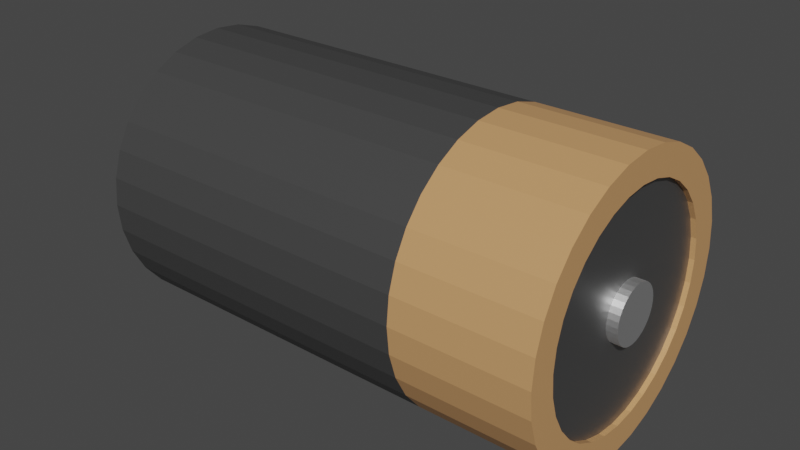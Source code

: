 # Source: bateria.blend  (saved by Blender 2.80.74; exported with 4.5.12 LTS)
import bpy
from mathutils import Matrix  # noqa: F401  (used for matrix-valued properties, if any)

bpy.ops.wm.read_factory_settings(use_empty=True)
scene = bpy.context.scene
scene.name = 'Scene'

# ---- collections
col_collection = bpy.data.collections.new('Collection'); scene.collection.children.link(col_collection)

# ---- materials (node trees are filled in below, after node groups)
mat_material_001 = bpy.data.materials.new('Material.001')
mat_material_001.use_transparent_shadow = False
mat_material_002 = bpy.data.materials.new('Material.002')
mat_material_002.use_transparent_shadow = False
mat_material_003 = bpy.data.materials.new('Material.003')
mat_material_003.use_transparent_shadow = False
mat_material_004 = bpy.data.materials.new('Material.004')
mat_material_004.use_transparent_shadow = False
mat_material_005 = bpy.data.materials.new('Material.005')
mat_material_005.use_transparent_shadow = False

# ---- material node trees
mat_material_001.use_nodes = True; mat_material_001.node_tree.nodes.clear()
_N = mat_material_001.node_tree.nodes; _L = mat_material_001.node_tree.links
n0 = _N.new('ShaderNodeOutputMaterial'); n0.name = 'Material Output'; n0.location = (300, 300)
n1 = _N.new('ShaderNodeBsdfPrincipled'); n1.name = 'Principled BSDF'; n1.location = (10, 300)
n1.distribution = 'GGX'
n1.subsurface_method = 'BURLEY'
n1.inputs[0].default_value = (0.6038, 0.3185, 0.1329, 1.0)
n1.inputs[3].default_value = 1.45
n1.inputs[27].default_value = (0.0, 0.0, 0.0, 1.0)
n1.inputs[28].default_value = 1.0
_L.new(n1.outputs[0], n0.inputs[0])
n0.is_active_output = True
mat_material_002.use_nodes = True; mat_material_002.node_tree.nodes.clear()
_N = mat_material_002.node_tree.nodes; _L = mat_material_002.node_tree.links
n0 = _N.new('ShaderNodeOutputMaterial'); n0.name = 'Material Output'; n0.location = (300, 300)
n1 = _N.new('ShaderNodeBsdfPrincipled'); n1.name = 'Principled BSDF'; n1.location = (10, 300)
n1.distribution = 'GGX'
n1.subsurface_method = 'BURLEY'
n1.inputs[0].default_value = (1.0, 0.6038, 0.0331, 1.0)
n1.inputs[3].default_value = 1.45
n1.inputs[27].default_value = (0.0, 0.0, 0.0, 1.0)
n1.inputs[28].default_value = 1.0
_L.new(n1.outputs[0], n0.inputs[0])
n0.is_active_output = True
mat_material_003.use_nodes = True; mat_material_003.node_tree.nodes.clear()
_N = mat_material_003.node_tree.nodes; _L = mat_material_003.node_tree.links
n0 = _N.new('ShaderNodeOutputMaterial'); n0.name = 'Material Output'; n0.location = (300, 300)
n1 = _N.new('ShaderNodeBsdfPrincipled'); n1.name = 'Principled BSDF'; n1.location = (10, 300)
n1.distribution = 'GGX'
n1.subsurface_method = 'BURLEY'
n1.inputs[0].default_value = (0.3185, 0.3185, 0.3185, 1.0)
n1.inputs[1].default_value = 1.0
n1.inputs[3].default_value = 1.45
n1.inputs[27].default_value = (0.0, 0.0, 0.0, 1.0)
n1.inputs[28].default_value = 1.0
_L.new(n1.outputs[0], n0.inputs[0])
n0.is_active_output = True
mat_material_004.use_nodes = True; mat_material_004.node_tree.nodes.clear()
_N = mat_material_004.node_tree.nodes; _L = mat_material_004.node_tree.links
n0 = _N.new('ShaderNodeOutputMaterial'); n0.name = 'Material Output'; n0.location = (300, 300)
n1 = _N.new('ShaderNodeBsdfPrincipled'); n1.name = 'Principled BSDF'; n1.location = (10, 300)
n1.distribution = 'GGX'
n1.subsurface_method = 'BURLEY'
n1.inputs[0].default_value = (0.05222, 0.05222, 0.05222, 1.0)
n1.inputs[3].default_value = 1.45
n1.inputs[27].default_value = (0.0, 0.0, 0.0, 1.0)
n1.inputs[28].default_value = 1.0
_L.new(n1.outputs[0], n0.inputs[0])
n0.is_active_output = True
mat_material_005.use_nodes = True; mat_material_005.node_tree.nodes.clear()
_N = mat_material_005.node_tree.nodes; _L = mat_material_005.node_tree.links
n0 = _N.new('ShaderNodeOutputMaterial'); n0.name = 'Material Output'; n0.location = (300, 300)
n1 = _N.new('ShaderNodeBsdfPrincipled'); n1.name = 'Principled BSDF'; n1.location = (10, 300)
n1.distribution = 'GGX'
n1.subsurface_method = 'BURLEY'
n1.inputs[0].default_value = (0.9699, 0.9699, 0.9699, 1.0)
n1.inputs[1].default_value = 1.0
n1.inputs[3].default_value = 1.45
n1.inputs[27].default_value = (0.0, 0.0, 0.0, 1.0)
n1.inputs[28].default_value = 1.0
_L.new(n1.outputs[0], n0.inputs[0])
n0.is_active_output = True

# ---- world
world_world = bpy.data.worlds.new('World'); scene.world = world_world
world_world.use_nodes = True; world_world.node_tree.nodes.clear()
_N = world_world.node_tree.nodes; _L = world_world.node_tree.links
n0 = _N.new('ShaderNodeOutputWorld'); n0.name = 'World Output'; n0.location = (300, 300)
n1 = _N.new('ShaderNodeBackground'); n1.name = 'Background'; n1.location = (10, 300)
n1.inputs[0].default_value = (0.05088, 0.05088, 0.05088, 1.0)
_L.new(n1.outputs[0], n0.inputs[0])
n0.is_active_output = True
world_world.color = (0.05088, 0.05088, 0.05088)
world_world.use_sun_shadow = False
world_world.sun_shadow_jitter_overblur = 0.0

# ---- meshes
me_cylinder = bpy.data.meshes.new('Cylinder')
me_cylinder.from_pydata([(-9.863e-08, 0.7179, -1.0), (-7.755e-08, 0.7969, 1.0), (0.1401, 0.7041, -1.0), (0.1555, 0.7816, 1.0), (0.2747, 0.6633, -1.0), (0.305, 0.7362, 1.0), (0.3989, 0.5969, -1.0), (0.4427, 0.6626, 1.0), (0.5076, 0.5076, -1.0), (0.5635, 0.5635, 1.0), (0.5969, 0.3989, -1.0), (0.6626, 0.4427, 1.0), (0.6633, 0.2747, -1.0), (0.7362, 0.305, 1.0), (0.7041, 0.1401, -1.0), (0.7816, 0.1555, 1.0), (0.7179, 8.429e-09, -1.0), (0.7969, 4.433e-08, 1.0), (0.7041, -0.1401, -1.0), (0.7816, -0.1555, 1.0), (0.6633, -0.2747, -1.0), (0.7362, -0.305, 1.0), (0.5969, -0.3989, -1.0), (0.6626, -0.4427, 1.0), (0.5076, -0.5076, -1.0), (0.5635, -0.5635, 1.0), (0.3989, -0.5969, -1.0), (0.4427, -0.6626, 1.0), (0.2747, -0.6633, -1.0), (0.305, -0.7362, 1.0), (0.1401, -0.7041, -1.0), (0.1555, -0.7816, 1.0), (-2.315e-07, -0.7179, -1.0), (-2.635e-07, -0.7969, 1.0), (-0.1401, -0.7041, -1.0), (-0.1555, -0.7816, 1.0), (-0.2747, -0.6633, -1.0), (-0.305, -0.7362, 1.0), (-0.3989, -0.5969, -1.0), (-0.4427, -0.6626, 1.0), (-0.5076, -0.5076, -1.0), (-0.5635, -0.5635, 1.0), (-0.5969, -0.3989, -1.0), (-0.6626, -0.4427, 1.0), (-0.6633, -0.2747, -1.0), (-0.7362, -0.305, 1.0), (-0.7041, -0.1401, -1.0), (-0.7816, -0.1555, 1.0), (-0.7179, 7.058e-07, -1.0), (-0.7969, 7.801e-07, 1.0), (-0.7041, 0.1401, -1.0), (-0.7816, 0.1555, 1.0), (-0.6633, 0.2747, -1.0), (-0.7362, 0.305, 1.0), (-0.5969, 0.3989, -1.0), (-0.6626, 0.4427, 1.0), (-0.5076, 0.5076, -1.0), (-0.5635, 0.5635, 1.0), (-0.3989, 0.5969, -1.0), (-0.4427, 0.6626, 1.0), (-0.2747, 0.6633, -1.0), (-0.305, 0.7362, 1.0), (-0.1401, 0.7041, -1.0), (-0.1555, 0.7816, 1.0), (0.1951, 0.9808, 1.0), (0.0, 1.0, 1.0), (0.3827, 0.9239, 1.0), (0.5556, 0.8315, 1.0), (0.7071, 0.7071, 1.0), (0.8315, 0.5556, 1.0), (0.9239, 0.3827, 1.0), (0.9808, 0.1951, 1.0), (1.0, 7.55e-08, 1.0), (0.9808, -0.1951, 1.0), (0.9239, -0.3827, 1.0), (0.8315, -0.5556, 1.0), (0.7071, -0.7071, 1.0), (0.5556, -0.8315, 1.0), (0.3827, -0.9239, 1.0), (0.1951, -0.9808, 1.0), (-3.258e-07, -1.0, 1.0), (-0.1951, -0.9808, 1.0), (-0.3827, -0.9239, 1.0), (-0.5556, -0.8315, 1.0), (-0.7071, -0.7071, 1.0), (-0.8315, -0.5556, 1.0), (-0.9239, -0.3827, 1.0), (-0.9808, -0.1951, 1.0), (-1.0, 9.656e-07, 1.0), (-0.9808, 0.1951, 1.0), (-0.9239, 0.3827, 1.0), (-0.8315, 0.5556, 1.0), (-0.7071, 0.7071, 1.0), (-0.5556, 0.8315, 1.0), (-0.3827, 0.9239, 1.0), (-0.1951, 0.9808, 1.0), (0.1555, 0.7816, 0.978), (-7.475e-08, 0.7969, 0.978), (0.305, 0.7362, 0.978), (0.4427, 0.6626, 0.978), (0.5635, 0.5635, 0.978), (0.6626, 0.4427, 0.978), (0.7362, 0.305, 0.978), (0.7816, 0.1555, 0.978), (0.7969, 4.433e-08, 0.978), (0.7816, -0.1555, 0.978), (0.7362, -0.305, 0.978), (0.6626, -0.4427, 0.978), (0.5635, -0.5635, 0.978), (0.4427, -0.6626, 0.978), (0.305, -0.7362, 0.978), (0.1555, -0.7816, 0.978), (-2.607e-07, -0.7969, 0.978), (-0.1555, -0.7816, 0.978), (-0.305, -0.7362, 0.978), (-0.4427, -0.6626, 0.978), (-0.5635, -0.5635, 0.978), (-0.6626, -0.4427, 0.978), (-0.7362, -0.305, 0.978), (-0.7816, -0.1555, 0.978), (-0.7969, 7.801e-07, 0.978), (-0.7816, 0.1555, 0.978), (-0.7362, 0.305, 0.978), (-0.6626, 0.4427, 0.978), (-0.5635, 0.5635, 0.978), (-0.4427, 0.6626, 0.978), (-0.305, 0.7362, 0.978), (-0.1555, 0.7816, 0.978), (0.0, 1.0, -0.3655), (0.1951, 0.9808, -0.3655), (0.3827, 0.9239, -0.3655), (0.5556, 0.8315, -0.3655), (0.7071, 0.7071, -0.3655), (0.8315, 0.5556, -0.3655), (0.9239, 0.3827, -0.3655), (0.9808, 0.1951, -0.3655), (1.0, 7.55e-08, -0.3655), (0.9808, -0.1951, -0.3655), (0.9239, -0.3827, -0.3655), (0.8315, -0.5556, -0.3655), (0.7071, -0.7071, -0.3655), (0.5556, -0.8315, -0.3655), (0.3827, -0.9239, -0.3655), (0.1951, -0.9808, -0.3655), (-3.258e-07, -1.0, -0.3655), (-0.1951, -0.9808, -0.3655), (-0.3827, -0.9239, -0.3655), (-0.5556, -0.8315, -0.3655), (-0.7071, -0.7071, -0.3655), (-0.8315, -0.5556, -0.3655), (-0.9239, -0.3827, -0.3655), (-0.9808, -0.1951, -0.3655), (-1.0, 9.656e-07, -0.3655), (-0.9808, 0.1951, -0.3655), (-0.9239, 0.3827, -0.3655), (-0.8315, 0.5556, -0.3655), (-0.7071, 0.7071, -0.3655), (-0.5556, 0.8315, -0.3655), (-0.3827, 0.9239, -0.3655), (-0.1951, 0.9808, -0.3655), (0.0, 1.0, -1.0), (0.1951, 0.9808, -1.0), (0.3827, 0.9239, -1.0), (0.5556, 0.8315, -1.0), (0.7071, 0.7071, -1.0), (0.8315, 0.5556, -1.0), (0.9239, 0.3827, -1.0), (0.9808, 0.1951, -1.0), (1.0, 7.55e-08, -1.0), (0.9808, -0.1951, -1.0), (0.9239, -0.3827, -1.0), (0.8315, -0.5556, -1.0), (0.7071, -0.7071, -1.0), (0.5556, -0.8315, -1.0), (0.3827, -0.9239, -1.0), (0.1951, -0.9808, -1.0), (-3.258e-07, -1.0, -1.0), (-0.1951, -0.9808, -1.0), (-0.3827, -0.9239, -1.0), (-0.5556, -0.8315, -1.0), (-0.7071, -0.7071, -1.0), (-0.8315, -0.5556, -1.0), (-0.9239, -0.3827, -1.0), (-0.9808, -0.1951, -1.0), (-1.0, 9.656e-07, -1.0), (-0.9808, 0.1951, -1.0), (-0.9239, 0.3827, -1.0), (-0.8315, 0.5556, -1.0), (-0.7071, 0.7071, -1.0), (-0.5556, 0.8315, -1.0), (-0.3827, 0.9239, -1.0), (-0.1951, 0.9808, -1.0), (-6.361e-08, 0.8334, -1.0), (0.1626, 0.8174, -1.0), (0.3189, 0.77, -1.0), (0.463, 0.6929, -1.0), (0.5893, 0.5893, -1.0), (0.6929, 0.463, -1.0), (0.77, 0.3189, -1.0), (0.8174, 0.1626, -1.0), (0.8334, 4.993e-08, -1.0), (0.8174, -0.1626, -1.0), (0.77, -0.3189, -1.0), (0.6929, -0.463, -1.0), (0.5893, -0.5893, -1.0), (0.463, -0.6929, -1.0), (0.3189, -0.77, -1.0), (0.1626, -0.8174, -1.0), (-2.747e-07, -0.8334, -1.0), (-0.1626, -0.8174, -1.0), (-0.3189, -0.77, -1.0), (-0.463, -0.6929, -1.0), (-0.5893, -0.5893, -1.0), (-0.6929, -0.463, -1.0), (-0.77, -0.3189, -1.0), (-0.8174, -0.1626, -1.0), (-0.8334, 8.134e-07, -1.0), (-0.8174, 0.1626, -1.0), (-0.77, 0.3189, -1.0), (-0.6929, 0.463, -1.0), (-0.5893, 0.5893, -1.0), (-0.463, 0.6929, -1.0), (-0.3189, 0.77, -1.0), (-0.1626, 0.8174, -1.0), (-8.517e-08, 0.7179, -1.043), (0.1401, 0.7041, -1.043), (0.2747, 0.6633, -1.043), (0.3989, 0.5969, -1.043), (0.5076, 0.5076, -1.043), (0.5969, 0.3989, -1.043), (0.6633, 0.2747, -1.043), (0.7041, 0.1401, -1.043), (0.7179, 8.429e-09, -1.043), (0.7041, -0.1401, -1.043), (0.6633, -0.2747, -1.043), (0.5969, -0.3989, -1.043), (0.5076, -0.5076, -1.043), (0.3989, -0.5969, -1.043), (0.2747, -0.6633, -1.043), (0.1401, -0.7041, -1.043), (-2.18e-07, -0.7179, -1.043), (-0.1401, -0.7041, -1.043), (-0.2747, -0.6633, -1.043), (-0.3989, -0.5969, -1.043), (-0.5076, -0.5076, -1.043), (-0.5969, -0.3989, -1.043), (-0.6633, -0.2747, -1.043), (-0.7041, -0.1401, -1.043), (-0.7179, 7.058e-07, -1.043), (-0.7041, 0.1401, -1.043), (-0.6633, 0.2747, -1.043), (-0.5969, 0.3989, -1.043), (-0.5076, 0.5076, -1.043), (-0.3989, 0.5969, -1.043), (-0.2747, 0.6633, -1.043), (-0.1401, 0.7041, -1.043), (0.0, 1.0, 0.4281), (0.1951, 0.9808, 0.4281), (0.3827, 0.9239, 0.4281), (0.5556, 0.8315, 0.4281), (0.7071, 0.7071, 0.4281), (0.8315, 0.5556, 0.4281), (0.9239, 0.3827, 0.4281), (0.9808, 0.1951, 0.4281), (1.0, 7.55e-08, 0.4281), (0.9808, -0.1951, 0.4281), (0.9239, -0.3827, 0.4281), (0.8315, -0.5556, 0.4281), (0.7071, -0.7071, 0.4281), (0.5556, -0.8315, 0.4281), (0.3827, -0.9239, 0.4281), (0.1951, -0.9808, 0.4281), (-3.258e-07, -1.0, 0.4281), (-0.1951, -0.9808, 0.4281), (-0.3827, -0.9239, 0.4281), (-0.5556, -0.8315, 0.4281), (-0.7071, -0.7071, 0.4281), (-0.8315, -0.5556, 0.4281), (-0.9239, -0.3827, 0.4281), (-0.9808, -0.1951, 0.4281), (-1.0, 9.656e-07, 0.4281), (-0.9808, 0.1951, 0.4281), (-0.9239, 0.3827, 0.4281), (-0.8315, 0.5556, 0.4281), (-0.7071, 0.7071, 0.4281), (-0.5556, 0.8315, 0.4281), (-0.3827, 0.9239, 0.4281), (-0.1951, 0.9808, 0.4281)], [], [(256, 65, 64, 257), (257, 64, 66, 258), (258, 66, 67, 259), (259, 67, 68, 260), (260, 68, 69, 261), (261, 69, 70, 262), (262, 70, 71, 263), (263, 71, 72, 264), (264, 72, 73, 265), (265, 73, 74, 266), (266, 74, 75, 267), (267, 75, 76, 268), (268, 76, 77, 269), (269, 77, 78, 270), (270, 78, 79, 271), (271, 79, 80, 272), (272, 80, 81, 273), (273, 81, 82, 274), (274, 82, 83, 275), (275, 83, 84, 276), (276, 84, 85, 277), (277, 85, 86, 278), (278, 86, 87, 279), (279, 87, 88, 280), (280, 88, 89, 281), (281, 89, 90, 282), (282, 90, 91, 283), (283, 91, 92, 284), (284, 92, 93, 285), (285, 93, 94, 286), (7, 5, 98, 99), (286, 94, 95, 287), (287, 95, 65, 256), (40, 42, 245, 244), (1, 3, 64, 65), (3, 5, 66, 64), (5, 7, 67, 66), (7, 9, 68, 67), (9, 11, 69, 68), (11, 13, 70, 69), (13, 15, 71, 70), (15, 17, 72, 71), (17, 19, 73, 72), (19, 21, 74, 73), (21, 23, 75, 74), (23, 25, 76, 75), (25, 27, 77, 76), (27, 29, 78, 77), (29, 31, 79, 78), (31, 33, 80, 79), (33, 35, 81, 80), (35, 37, 82, 81), (37, 39, 83, 82), (39, 41, 84, 83), (41, 43, 85, 84), (43, 45, 86, 85), (45, 47, 87, 86), (47, 49, 88, 87), (49, 51, 89, 88), (51, 53, 90, 89), (53, 55, 91, 90), (55, 57, 92, 91), (57, 59, 93, 92), (59, 61, 94, 93), (61, 63, 95, 94), (63, 1, 65, 95), (96, 97, 127, 126, 125, 124, 123, 122, 121, 120, 119, 118, 117, 116, 115, 114, 113, 112, 111, 110, 109, 108, 107, 106, 105, 104, 103, 102, 101, 100, 99, 98), (61, 59, 125, 126), (35, 33, 112, 113), (9, 7, 99, 100), (63, 61, 126, 127), (37, 35, 113, 114), (11, 9, 100, 101), (1, 63, 127, 97), (39, 37, 114, 115), (13, 11, 101, 102), (41, 39, 115, 116), (15, 13, 102, 103), (43, 41, 116, 117), (17, 15, 103, 104), (45, 43, 117, 118), (19, 17, 104, 105), (47, 45, 118, 119), (21, 19, 105, 106), (49, 47, 119, 120), (23, 21, 106, 107), (51, 49, 120, 121), (25, 23, 107, 108), (53, 51, 121, 122), (27, 25, 108, 109), (55, 53, 122, 123), (29, 27, 109, 110), (3, 1, 97, 96), (57, 55, 123, 124), (31, 29, 110, 111), (5, 3, 96, 98), (59, 57, 124, 125), (33, 31, 111, 112), (191, 159, 128, 160), (190, 158, 159, 191), (189, 157, 158, 190), (188, 156, 157, 189), (187, 155, 156, 188), (186, 154, 155, 187), (185, 153, 154, 186), (184, 152, 153, 185), (183, 151, 152, 184), (182, 150, 151, 183), (181, 149, 150, 182), (180, 148, 149, 181), (179, 147, 148, 180), (178, 146, 147, 179), (177, 145, 146, 178), (176, 144, 145, 177), (175, 143, 144, 176), (174, 142, 143, 175), (173, 141, 142, 174), (172, 140, 141, 173), (171, 139, 140, 172), (170, 138, 139, 171), (169, 137, 138, 170), (168, 136, 137, 169), (167, 135, 136, 168), (166, 134, 135, 167), (165, 133, 134, 166), (164, 132, 133, 165), (163, 131, 132, 164), (162, 130, 131, 163), (161, 129, 130, 162), (160, 128, 129, 161), (193, 192, 160, 161), (194, 193, 161, 162), (195, 194, 162, 163), (196, 195, 163, 164), (197, 196, 164, 165), (198, 197, 165, 166), (199, 198, 166, 167), (200, 199, 167, 168), (201, 200, 168, 169), (202, 201, 169, 170), (203, 202, 170, 171), (204, 203, 171, 172), (205, 204, 172, 173), (206, 205, 173, 174), (207, 206, 174, 175), (208, 207, 175, 176), (209, 208, 176, 177), (210, 209, 177, 178), (211, 210, 178, 179), (212, 211, 179, 180), (213, 212, 180, 181), (214, 213, 181, 182), (215, 214, 182, 183), (216, 215, 183, 184), (217, 216, 184, 185), (218, 217, 185, 186), (219, 218, 186, 187), (220, 219, 187, 188), (221, 220, 188, 189), (222, 221, 189, 190), (223, 222, 190, 191), (192, 223, 191, 160), (2, 0, 192, 193), (4, 2, 193, 194), (6, 4, 194, 195), (8, 6, 195, 196), (10, 8, 196, 197), (12, 10, 197, 198), (14, 12, 198, 199), (16, 14, 199, 200), (18, 16, 200, 201), (20, 18, 201, 202), (22, 20, 202, 203), (24, 22, 203, 204), (26, 24, 204, 205), (28, 26, 205, 206), (30, 28, 206, 207), (32, 30, 207, 208), (34, 32, 208, 209), (36, 34, 209, 210), (38, 36, 210, 211), (40, 38, 211, 212), (42, 40, 212, 213), (44, 42, 213, 214), (46, 44, 214, 215), (48, 46, 215, 216), (50, 48, 216, 217), (52, 50, 217, 218), (54, 52, 218, 219), (56, 54, 219, 220), (58, 56, 220, 221), (60, 58, 221, 222), (62, 60, 222, 223), (0, 62, 223, 192), (224, 225, 226, 227, 228, 229, 230, 231, 232, 233, 234, 235, 236, 237, 238, 239, 240, 241, 242, 243, 244, 245, 246, 247, 248, 249, 250, 251, 252, 253, 254, 255), (14, 16, 232, 231), (42, 44, 246, 245), (16, 18, 233, 232), (44, 46, 247, 246), (18, 20, 234, 233), (46, 48, 248, 247), (20, 22, 235, 234), (48, 50, 249, 248), (22, 24, 236, 235), (50, 52, 250, 249), (24, 26, 237, 236), (52, 54, 251, 250), (26, 28, 238, 237), (0, 2, 225, 224), (54, 56, 252, 251), (28, 30, 239, 238), (2, 4, 226, 225), (56, 58, 253, 252), (30, 32, 240, 239), (4, 6, 227, 226), (58, 60, 254, 253), (32, 34, 241, 240), (6, 8, 228, 227), (60, 62, 255, 254), (34, 36, 242, 241), (8, 10, 229, 228), (62, 0, 224, 255), (36, 38, 243, 242), (10, 12, 230, 229), (38, 40, 244, 243), (12, 14, 231, 230), (159, 287, 256, 128), (158, 286, 287, 159), (157, 285, 286, 158), (156, 284, 285, 157), (155, 283, 284, 156), (154, 282, 283, 155), (153, 281, 282, 154), (152, 280, 281, 153), (151, 279, 280, 152), (150, 278, 279, 151), (149, 277, 278, 150), (148, 276, 277, 149), (147, 275, 276, 148), (146, 274, 275, 147), (145, 273, 274, 146), (144, 272, 273, 145), (143, 271, 272, 144), (142, 270, 271, 143), (141, 269, 270, 142), (140, 268, 269, 141), (139, 267, 268, 140), (138, 266, 267, 139), (137, 265, 266, 138), (136, 264, 265, 137), (135, 263, 264, 136), (134, 262, 263, 135), (133, 261, 262, 134), (132, 260, 261, 133), (131, 259, 260, 132), (130, 258, 259, 131), (129, 257, 258, 130), (128, 256, 257, 129)])
me_cylinder.polygons.foreach_set('material_index', [0, 0, 0, 0, 0, 0, 0, 0, 0, 0, 0, 0, 0, 0, 0, 0, 0, 0, 0, 0, 0, 0, 0, 0, 0, 0, 0, 0, 0, 0, 0, 0, 0, 2, 0, 0, 0, 0, 0, 0, 0, 0, 0, 0, 0, 0, 0, 0, 0, 0, 0, 0, 0, 0, 0, 0, 0, 0, 0, 0, 0, 0, 0, 0, 0, 0, 2, 0, 0, 0, 0, 0, 0, 0, 0, 0, 0, 0, 0, 0, 0, 0, 0, 0, 0, 0, 0, 0, 0, 0, 0, 0, 0, 0, 0, 0, 0, 0, 3, 3, 3, 3, 3, 3, 3, 3, 3, 3, 3, 3, 3, 3, 3, 3, 3, 3, 3, 3, 3, 3, 3, 3, 3, 3, 3, 3, 3, 3, 3, 3, 1, 1, 1, 1, 1, 1, 1, 1, 1, 1, 1, 1, 1, 1, 1, 1, 1, 1, 1, 1, 1, 1, 1, 1, 1, 1, 1, 1, 1, 1, 1, 1, 2, 2, 2, 2, 2, 2, 2, 2, 2, 2, 2, 2, 2, 2, 2, 2, 2, 2, 2, 2, 2, 2, 2, 2, 2, 2, 2, 2, 2, 2, 2, 2, 2, 2, 2, 2, 2, 2, 2, 2, 2, 2, 2, 2, 2, 2, 2, 2, 2, 2, 2, 2, 2, 2, 2, 2, 2, 2, 2, 2, 2, 2, 2, 2, 3, 3, 3, 3, 3, 3, 3, 3, 3, 3, 3, 3, 3, 3, 3, 3, 3, 3, 3, 3, 3, 3, 3, 3, 3, 3, 3, 3, 3, 3, 3, 3])
_uv = me_cylinder.uv_layers.new(name='UVMap')
_uv.uv.foreach_set('vector', [1.0, 0.857, 1.0, 1.0, 0.9688, 1.0, 0.9688, 0.857, 0.9688, 0.857, 0.9688, 1.0, 0.9375, 1.0, 0.9375, 0.857, 0.9375, 0.857, 0.9375, 1.0, 0.9062, 1.0, 0.9062, 0.857, 0.9062, 0.857, 0.9062, 1.0, 0.875, 1.0, 0.875, 0.857, 0.875, 0.857, 0.875, 1.0, 0.8438, 1.0, 0.8438, 0.857, 0.8438, 0.857, 0.8438, 1.0, 0.8125, 1.0, 0.8125, 0.857, 0.8125, 0.857, 0.8125, 1.0, 0.7812, 1.0, 0.7813, 0.857, 0.7813, 0.857, 0.7812, 1.0, 0.75, 1.0, 0.75, 0.857, 0.75, 0.857, 0.75, 1.0, 0.7188, 1.0, 0.7188, 0.857, 0.7188, 0.857, 0.7188, 1.0, 0.6875, 1.0, 0.6875, 0.857, 0.6875, 0.857, 0.6875, 1.0, 0.6562, 1.0, 0.6562, 0.857, 0.6562, 0.857, 0.6562, 1.0, 0.625, 1.0, 0.625, 0.857, 0.625, 0.857, 0.625, 1.0, 0.5938, 1.0, 0.5938, 0.857, 0.5938, 0.857, 0.5938, 1.0, 0.5625, 1.0, 0.5625, 0.857, 0.5625, 0.857, 0.5625, 1.0, 0.5312, 1.0, 0.5312, 0.857, 0.5312, 0.857, 0.5312, 1.0, 0.5, 1.0, 0.5, 0.857, 0.5, 0.857, 0.5, 1.0, 0.4688, 1.0, 0.4688, 0.857, 0.4688, 0.857, 0.4688, 1.0, 0.4375, 1.0, 0.4375, 0.857, 0.4375, 0.857, 0.4375, 1.0, 0.4062, 1.0, 0.4062, 0.857, 0.4062, 0.857, 0.4062, 1.0, 0.375, 1.0, 0.375, 0.857, 0.375, 0.857, 0.375, 1.0, 0.3438, 1.0, 0.3438, 0.857, 0.3438, 0.857, 0.3438, 1.0, 0.3125, 1.0, 0.3125, 0.857, 0.3125, 0.857, 0.3125, 1.0, 0.2812, 1.0, 0.2812, 0.857, 0.2812, 0.857, 0.2812, 1.0, 0.25, 1.0, 0.25, 0.857, 0.25, 0.857, 0.25, 1.0, 0.2188, 1.0, 0.2188, 0.857, 0.2188, 0.857, 0.2188, 1.0, 0.1875, 1.0, 0.1875, 0.857, 0.1875, 0.857, 0.1875, 1.0, 0.1562, 1.0, 0.1562, 0.857, 0.1562, 0.857, 0.1562, 1.0, 0.125, 1.0, 0.125, 0.857, 0.125, 0.857, 0.125, 1.0, 0.09375, 1.0, 0.09375, 0.857, 0.09375, 0.857, 0.09375, 1.0, 0.0625, 1.0, 0.0625, 0.857, 0.3563, 0.409, 0.3232, 0.4267, 0.3232, 0.4267, 0.3563, 0.409, 0.0625, 0.857, 0.0625, 1.0, 0.03125, 1.0, 0.03125, 0.857, 0.03125, 0.857, 0.03125, 1.0, 0.0, 1.0, 0.0, 0.857, 0.6282, 0.1282, 0.6067, 0.1543, 0.6067, 0.1543, 0.6282, 0.1282, 0.25, 0.4413, 0.2873, 0.4376, 0.2968, 0.4854, 0.25, 0.49, 0.2873, 0.4376, 0.3232, 0.4267, 0.3418, 0.4717, 0.2968, 0.4854, 0.3232, 0.4267, 0.3563, 0.409, 0.3833, 0.4496, 0.3418, 0.4717, 0.3563, 0.409, 0.3852, 0.3852, 0.4197, 0.4197, 0.3833, 0.4496, 0.3852, 0.3852, 0.409, 0.3563, 0.4496, 0.3833, 0.4197, 0.4197, 0.409, 0.3563, 0.4267, 0.3232, 0.4717, 0.3418, 0.4496, 0.3833, 0.4267, 0.3232, 0.4376, 0.2873, 0.4854, 0.2968, 0.4717, 0.3418, 0.4376, 0.2873, 0.4413, 0.25, 0.49, 0.25, 0.4854, 0.2968, 0.4413, 0.25, 0.4376, 0.2127, 0.4854, 0.2032, 0.49, 0.25, 0.4376, 0.2127, 0.4267, 0.1768, 0.4717, 0.1582, 0.4854, 0.2032, 0.4267, 0.1768, 0.409, 0.1437, 0.4496, 0.1167, 0.4717, 0.1582, 0.409, 0.1437, 0.3852, 0.1148, 0.4197, 0.08029, 0.4496, 0.1167, 0.3852, 0.1148, 0.3563, 0.09098, 0.3833, 0.05045, 0.4197, 0.08029, 0.3563, 0.09098, 0.3232, 0.0733, 0.3418, 0.02827, 0.3833, 0.05045, 0.3232, 0.0733, 0.2873, 0.06242, 0.2968, 0.01461, 0.3418, 0.02827, 0.2873, 0.06242, 0.25, 0.05875, 0.25, 0.01, 0.2968, 0.01461, 0.25, 0.05875, 0.2127, 0.06242, 0.2032, 0.01461, 0.25, 0.01, 0.2127, 0.06242, 0.1768, 0.0733, 0.1582, 0.02827, 0.2032, 0.01461, 0.1768, 0.0733, 0.1437, 0.09098, 0.1167, 0.05045, 0.1582, 0.02827, 0.1437, 0.09098, 0.1148, 0.1148, 0.08029, 0.08029, 0.1167, 0.05045, 0.1148, 0.1148, 0.09098, 0.1437, 0.05045, 0.1167, 0.08029, 0.08029, 0.09098, 0.1437, 0.0733, 0.1768, 0.02827, 0.1582, 0.05045, 0.1167, 0.0733, 0.1768, 0.06242, 0.2127, 0.01461, 0.2032, 0.02827, 0.1582, 0.06242, 0.2127, 0.05875, 0.25, 0.01, 0.25, 0.01461, 0.2032, 0.05875, 0.25, 0.06242, 0.2873, 0.01461, 0.2968, 0.01, 0.25, 0.06242, 0.2873, 0.0733, 0.3232, 0.02827, 0.3418, 0.01461, 0.2968, 0.0733, 0.3232, 0.09098, 0.3563, 0.05045, 0.3833, 0.02827, 0.3418, 0.09098, 0.3563, 0.1148, 0.3852, 0.08029, 0.4197, 0.05045, 0.3833, 0.1148, 0.3852, 0.1437, 0.409, 0.1167, 0.4496, 0.08029, 0.4197, 0.1437, 0.409, 0.1768, 0.4267, 0.1582, 0.4717, 0.1167, 0.4496, 0.1768, 0.4267, 0.2127, 0.4376, 0.2032, 0.4854, 0.1582, 0.4717, 0.2127, 0.4376, 0.25, 0.4413, 0.25, 0.49, 0.2032, 0.4854, 0.2873, 0.4376, 0.25, 0.4413, 0.2127, 0.4376, 0.1768, 0.4267, 0.1437, 0.409, 0.1148, 0.3852, 0.09098, 0.3563, 0.0733, 0.3232, 0.06242, 0.2873, 0.05875, 0.25, 0.06242, 0.2127, 0.0733, 0.1768, 0.09098, 0.1437, 0.1148, 0.1148, 0.1437, 0.09098, 0.1768, 0.0733, 0.2127, 0.06242, 0.25, 0.05875, 0.2873, 0.06242, 0.3232, 0.0733, 0.3563, 0.09098, 0.3852, 0.1148, 0.409, 0.1437, 0.4267, 0.1768, 0.4376, 0.2127, 0.4413, 0.25, 0.4376, 0.2873, 0.4267, 0.3232, 0.409, 0.3563, 0.3852, 0.3852, 0.3563, 0.409, 0.3232, 0.4267, 0.1768, 0.4267, 0.1437, 0.409, 0.1437, 0.409, 0.1768, 0.4267, 0.2127, 0.06242, 0.25, 0.05875, 0.25, 0.05875, 0.2127, 0.06242, 0.3852, 0.3852, 0.3563, 0.409, 0.3563, 0.409, 0.3852, 0.3852, 0.2127, 0.4376, 0.1768, 0.4267, 0.1768, 0.4267, 0.2127, 0.4376, 0.1768, 0.0733, 0.2127, 0.06242, 0.2127, 0.06242, 0.1768, 0.0733, 0.409, 0.3563, 0.3852, 0.3852, 0.3852, 0.3852, 0.409, 0.3563, 0.25, 0.4413, 0.2127, 0.4376, 0.2127, 0.4376, 0.25, 0.4413, 0.1437, 0.09098, 0.1768, 0.0733, 0.1768, 0.0733, 0.1437, 0.09098, 0.4267, 0.3232, 0.409, 0.3563, 0.409, 0.3563, 0.4267, 0.3232, 0.1148, 0.1148, 0.1437, 0.09098, 0.1437, 0.09098, 0.1148, 0.1148, 0.4376, 0.2873, 0.4267, 0.3232, 0.4267, 0.3232, 0.4376, 0.2873, 0.09098, 0.1437, 0.1148, 0.1148, 0.1148, 0.1148, 0.09098, 0.1437, 0.4413, 0.25, 0.4376, 0.2873, 0.4376, 0.2873, 0.4413, 0.25, 0.0733, 0.1768, 0.09098, 0.1437, 0.09098, 0.1437, 0.0733, 0.1768, 0.4376, 0.2127, 0.4413, 0.25, 0.4413, 0.25, 0.4376, 0.2127, 0.06242, 0.2127, 0.0733, 0.1768, 0.0733, 0.1768, 0.06242, 0.2127, 0.4267, 0.1768, 0.4376, 0.2127, 0.4376, 0.2127, 0.4267, 0.1768, 0.05875, 0.25, 0.06242, 0.2127, 0.06242, 0.2127, 0.05875, 0.25, 0.409, 0.1437, 0.4267, 0.1768, 0.4267, 0.1768, 0.409, 0.1437, 0.06242, 0.2873, 0.05875, 0.25, 0.05875, 0.25, 0.06242, 0.2873, 0.3852, 0.1148, 0.409, 0.1437, 0.409, 0.1437, 0.3852, 0.1148, 0.0733, 0.3232, 0.06242, 0.2873, 0.06242, 0.2873, 0.0733, 0.3232, 0.3563, 0.09098, 0.3852, 0.1148, 0.3852, 0.1148, 0.3563, 0.09098, 0.09098, 0.3563, 0.0733, 0.3232, 0.0733, 0.3232, 0.09098, 0.3563, 0.3232, 0.0733, 0.3563, 0.09098, 0.3563, 0.09098, 0.3232, 0.0733, 0.2873, 0.4376, 0.25, 0.4413, 0.25, 0.4413, 0.2873, 0.4376, 0.1148, 0.3852, 0.09098, 0.3563, 0.09098, 0.3563, 0.1148, 0.3852, 0.2873, 0.06242, 0.3232, 0.0733, 0.3232, 0.0733, 0.2873, 0.06242, 0.3232, 0.4267, 0.2873, 0.4376, 0.2873, 0.4376, 0.3232, 0.4267, 0.1437, 0.409, 0.1148, 0.3852, 0.1148, 0.3852, 0.1437, 0.409, 0.25, 0.05875, 0.2873, 0.06242, 0.2873, 0.06242, 0.25, 0.05875, 0.03125, 0.5, 0.03125, 0.6586, 0.0, 0.6586, 0.0, 0.5, 0.0625, 0.5, 0.0625, 0.6586, 0.03125, 0.6586, 0.03125, 0.5, 0.09375, 0.5, 0.09375, 0.6586, 0.0625, 0.6586, 0.0625, 0.5, 0.125, 0.5, 0.125, 0.6586, 0.09375, 0.6586, 0.09375, 0.5, 0.1562, 0.5, 0.1563, 0.6586, 0.125, 0.6586, 0.125, 0.5, 0.1875, 0.5, 0.1875, 0.6586, 0.1563, 0.6586, 0.1562, 0.5, 0.2188, 0.5, 0.2188, 0.6586, 0.1875, 0.6586, 0.1875, 0.5, 0.25, 0.5, 0.25, 0.6586, 0.2188, 0.6586, 0.2188, 0.5, 0.2812, 0.5, 0.2812, 0.6586, 0.25, 0.6586, 0.25, 0.5, 0.3125, 0.5, 0.3125, 0.6586, 0.2812, 0.6586, 0.2812, 0.5, 0.3438, 0.5, 0.3438, 0.6586, 0.3125, 0.6586, 0.3125, 0.5, 0.375, 0.5, 0.375, 0.6586, 0.3438, 0.6586, 0.3438, 0.5, 0.4062, 0.5, 0.4062, 0.6586, 0.375, 0.6586, 0.375, 0.5, 0.4375, 0.5, 0.4375, 0.6586, 0.4062, 0.6586, 0.4062, 0.5, 0.4688, 0.5, 0.4687, 0.6586, 0.4375, 0.6586, 0.4375, 0.5, 0.5, 0.5, 0.5, 0.6586, 0.4687, 0.6586, 0.4688, 0.5, 0.5312, 0.5, 0.5312, 0.6586, 0.5, 0.6586, 0.5, 0.5, 0.5625, 0.5, 0.5625, 0.6586, 0.5312, 0.6586, 0.5312, 0.5, 0.5938, 0.5, 0.5938, 0.6586, 0.5625, 0.6586, 0.5625, 0.5, 0.625, 0.5, 0.625, 0.6586, 0.5938, 0.6586, 0.5938, 0.5, 0.6562, 0.5, 0.6562, 0.6586, 0.625, 0.6586, 0.625, 0.5, 0.6875, 0.5, 0.6875, 0.6586, 0.6562, 0.6586, 0.6562, 0.5, 0.7188, 0.5, 0.7188, 0.6586, 0.6875, 0.6586, 0.6875, 0.5, 0.75, 0.5, 0.75, 0.6586, 0.7188, 0.6586, 0.7188, 0.5, 0.7812, 0.5, 0.7812, 0.6586, 0.75, 0.6586, 0.75, 0.5, 0.8125, 0.5, 0.8125, 0.6586, 0.7812, 0.6586, 0.7812, 0.5, 0.8438, 0.5, 0.8438, 0.6586, 0.8125, 0.6586, 0.8125, 0.5, 0.875, 0.5, 0.875, 0.6586, 0.8438, 0.6586, 0.8438, 0.5, 0.9062, 0.5, 0.9062, 0.6586, 0.875, 0.6586, 0.875, 0.5, 0.9375, 0.5, 0.9375, 0.6586, 0.9062, 0.6586, 0.9062, 0.5, 0.9688, 0.5, 0.9688, 0.6586, 0.9375, 0.6586, 0.9375, 0.5, 1.0, 0.5, 1.0, 0.6586, 0.9688, 0.6586, 0.9688, 0.5, 0.789, 0.4462, 0.75, 0.45, 0.75, 0.49, 0.7968, 0.4854, 0.8265, 0.4348, 0.789, 0.4462, 0.7968, 0.4854, 0.8418, 0.4717, 0.8611, 0.4163, 0.8265, 0.4348, 0.8418, 0.4717, 0.8833, 0.4496, 0.8914, 0.3914, 0.8611, 0.4163, 0.8833, 0.4496, 0.9197, 0.4197, 0.9163, 0.3611, 0.8914, 0.3914, 0.9197, 0.4197, 0.9496, 0.3833, 0.9348, 0.3265, 0.9163, 0.3611, 0.9496, 0.3833, 0.9717, 0.3418, 0.9462, 0.289, 0.9348, 0.3265, 0.9717, 0.3418, 0.9854, 0.2968, 0.95, 0.25, 0.9462, 0.289, 0.9854, 0.2968, 0.99, 0.25, 0.9462, 0.211, 0.95, 0.25, 0.99, 0.25, 0.9854, 0.2032, 0.9348, 0.1735, 0.9462, 0.211, 0.9854, 0.2032, 0.9717, 0.1582, 0.9163, 0.1389, 0.9348, 0.1735, 0.9717, 0.1582, 0.9496, 0.1167, 0.8914, 0.1086, 0.9163, 0.1389, 0.9496, 0.1167, 0.9197, 0.08029, 0.8611, 0.08369, 0.8914, 0.1086, 0.9197, 0.08029, 0.8833, 0.05045, 0.8265, 0.06521, 0.8611, 0.08369, 0.8833, 0.05045, 0.8418, 0.02827, 0.789, 0.05383, 0.8265, 0.06521, 0.8418, 0.02827, 0.7968, 0.01461, 0.75, 0.04998, 0.789, 0.05383, 0.7968, 0.01461, 0.75, 0.01, 0.711, 0.05383, 0.75, 0.04998, 0.75, 0.01, 0.7032, 0.01461, 0.6735, 0.06521, 0.711, 0.05383, 0.7032, 0.01461, 0.6582, 0.02827, 0.6389, 0.08369, 0.6735, 0.06521, 0.6582, 0.02827, 0.6167, 0.05045, 0.6086, 0.1086, 0.6389, 0.08369, 0.6167, 0.05045, 0.5803, 0.08029, 0.5837, 0.1389, 0.6086, 0.1086, 0.5803, 0.08029, 0.5504, 0.1167, 0.5652, 0.1735, 0.5837, 0.1389, 0.5504, 0.1167, 0.5283, 0.1582, 0.5538, 0.211, 0.5652, 0.1735, 0.5283, 0.1582, 0.5146, 0.2032, 0.55, 0.25, 0.5538, 0.211, 0.5146, 0.2032, 0.51, 0.25, 0.5538, 0.289, 0.55, 0.25, 0.51, 0.25, 0.5146, 0.2968, 0.5652, 0.3265, 0.5538, 0.289, 0.5146, 0.2968, 0.5283, 0.3418, 0.5837, 0.3611, 0.5652, 0.3265, 0.5283, 0.3418, 0.5504, 0.3833, 0.6086, 0.3914, 0.5837, 0.3611, 0.5504, 0.3833, 0.5803, 0.4197, 0.6389, 0.4163, 0.6086, 0.3914, 0.5803, 0.4197, 0.6167, 0.4496, 0.6735, 0.4348, 0.6389, 0.4163, 0.6167, 0.4496, 0.6582, 0.4717, 0.711, 0.4462, 0.6735, 0.4348, 0.6582, 0.4717, 0.7032, 0.4854, 0.75, 0.45, 0.711, 0.4462, 0.7032, 0.4854, 0.75, 0.49, 0.7836, 0.419, 0.75, 0.4223, 0.75, 0.45, 0.789, 0.4462, 0.8159, 0.4092, 0.7836, 0.419, 0.789, 0.4462, 0.8265, 0.4348, 0.8457, 0.3933, 0.8159, 0.4092, 0.8265, 0.4348, 0.8611, 0.4163, 0.8718, 0.3718, 0.8457, 0.3933, 0.8611, 0.4163, 0.8914, 0.3914, 0.8933, 0.3457, 0.8718, 0.3718, 0.8914, 0.3914, 0.9163, 0.3611, 0.9092, 0.3159, 0.8933, 0.3457, 0.9163, 0.3611, 0.9348, 0.3265, 0.919, 0.2836, 0.9092, 0.3159, 0.9348, 0.3265, 0.9462, 0.289, 0.9223, 0.25, 0.919, 0.2836, 0.9462, 0.289, 0.95, 0.25, 0.919, 0.2164, 0.9223, 0.25, 0.95, 0.25, 0.9462, 0.211, 0.9092, 0.1841, 0.919, 0.2164, 0.9462, 0.211, 0.9348, 0.1735, 0.8933, 0.1543, 0.9092, 0.1841, 0.9348, 0.1735, 0.9163, 0.1389, 0.8718, 0.1282, 0.8933, 0.1543, 0.9163, 0.1389, 0.8914, 0.1086, 0.8457, 0.1067, 0.8718, 0.1282, 0.8914, 0.1086, 0.8611, 0.08369, 0.8159, 0.09082, 0.8457, 0.1067, 0.8611, 0.08369, 0.8265, 0.06521, 0.7836, 0.08101, 0.8159, 0.09082, 0.8265, 0.06521, 0.789, 0.05383, 0.75, 0.0777, 0.7836, 0.08101, 0.789, 0.05383, 0.75, 0.04998, 0.7164, 0.08101, 0.75, 0.0777, 0.75, 0.04998, 0.711, 0.05383, 0.6841, 0.09082, 0.7164, 0.08101, 0.711, 0.05383, 0.6735, 0.06521, 0.6543, 0.1067, 0.6841, 0.09082, 0.6735, 0.06521, 0.6389, 0.08369, 0.6282, 0.1282, 0.6543, 0.1067, 0.6389, 0.08369, 0.6086, 0.1086, 0.6067, 0.1543, 0.6282, 0.1282, 0.6086, 0.1086, 0.5837, 0.1389, 0.5908, 0.1841, 0.6067, 0.1543, 0.5837, 0.1389, 0.5652, 0.1735, 0.581, 0.2164, 0.5908, 0.1841, 0.5652, 0.1735, 0.5538, 0.211, 0.5777, 0.25, 0.581, 0.2164, 0.5538, 0.211, 0.55, 0.25, 0.581, 0.2836, 0.5777, 0.25, 0.55, 0.25, 0.5538, 0.289, 0.5908, 0.3159, 0.581, 0.2836, 0.5538, 0.289, 0.5652, 0.3265, 0.6067, 0.3457, 0.5908, 0.3159, 0.5652, 0.3265, 0.5837, 0.3611, 0.6282, 0.3718, 0.6067, 0.3457, 0.5837, 0.3611, 0.6086, 0.3914, 0.6543, 0.3933, 0.6282, 0.3718, 0.6086, 0.3914, 0.6389, 0.4163, 0.6841, 0.4092, 0.6543, 0.3933, 0.6389, 0.4163, 0.6735, 0.4348, 0.7164, 0.419, 0.6841, 0.4092, 0.6735, 0.4348, 0.711, 0.4462, 0.75, 0.4223, 0.7164, 0.419, 0.711, 0.4462, 0.75, 0.45, 0.75, 0.4223, 0.7836, 0.419, 0.8159, 0.4092, 0.8457, 0.3933, 0.8718, 0.3718, 0.8933, 0.3457, 0.9092, 0.3159, 0.919, 0.2836, 0.9223, 0.25, 0.919, 0.2164, 0.9092, 0.1841, 0.8933, 0.1543, 0.8718, 0.1282, 0.8457, 0.1067, 0.8159, 0.09082, 0.7836, 0.08101, 0.75, 0.0777, 0.7164, 0.08101, 0.6841, 0.09082, 0.6543, 0.1067, 0.6282, 0.1282, 0.6067, 0.1543, 0.5908, 0.1841, 0.581, 0.2164, 0.5777, 0.25, 0.581, 0.2836, 0.5908, 0.3159, 0.6067, 0.3457, 0.6282, 0.3718, 0.6543, 0.3933, 0.6841, 0.4092, 0.7164, 0.419, 0.919, 0.2836, 0.9223, 0.25, 0.9223, 0.25, 0.919, 0.2836, 0.6067, 0.1543, 0.5908, 0.1841, 0.5908, 0.1841, 0.6067, 0.1543, 0.9223, 0.25, 0.919, 0.2164, 0.919, 0.2164, 0.9223, 0.25, 0.5908, 0.1841, 0.581, 0.2164, 0.581, 0.2164, 0.5908, 0.1841, 0.919, 0.2164, 0.9092, 0.1841, 0.9092, 0.1841, 0.919, 0.2164, 0.581, 0.2164, 0.5777, 0.25, 0.5777, 0.25, 0.581, 0.2164, 0.9092, 0.1841, 0.8933, 0.1543, 0.8933, 0.1543, 0.9092, 0.1841, 0.5777, 0.25, 0.581, 0.2836, 0.581, 0.2836, 0.5777, 0.25, 0.8933, 0.1543, 0.8718, 0.1282, 0.8718, 0.1282, 0.8933, 0.1543, 0.581, 0.2836, 0.5908, 0.3159, 0.5908, 0.3159, 0.581, 0.2836, 0.8718, 0.1282, 0.8457, 0.1067, 0.8457, 0.1067, 0.8718, 0.1282, 0.5908, 0.3159, 0.6067, 0.3457, 0.6067, 0.3457, 0.5908, 0.3159, 0.8457, 0.1067, 0.8159, 0.09082, 0.8159, 0.09082, 0.8457, 0.1067, 0.75, 0.4223, 0.7836, 0.419, 0.7836, 0.419, 0.75, 0.4223, 0.6067, 0.3457, 0.6282, 0.3718, 0.6282, 0.3718, 0.6067, 0.3457, 0.8159, 0.09082, 0.7836, 0.08101, 0.7836, 0.08101, 0.8159, 0.09082, 0.7836, 0.419, 0.8159, 0.4092, 0.8159, 0.4092, 0.7836, 0.419, 0.6282, 0.3718, 0.6543, 0.3933, 0.6543, 0.3933, 0.6282, 0.3718, 0.7836, 0.08101, 0.75, 0.0777, 0.75, 0.0777, 0.7836, 0.08101, 0.8159, 0.4092, 0.8457, 0.3933, 0.8457, 0.3933, 0.8159, 0.4092, 0.6543, 0.3933, 0.6841, 0.4092, 0.6841, 0.4092, 0.6543, 0.3933, 0.75, 0.0777, 0.7164, 0.08101, 0.7164, 0.08101, 0.75, 0.0777, 0.8457, 0.3933, 0.8718, 0.3718, 0.8718, 0.3718, 0.8457, 0.3933, 0.6841, 0.4092, 0.7164, 0.419, 0.7164, 0.419, 0.6841, 0.4092, 0.7164, 0.08101, 0.6841, 0.09082, 0.6841, 0.09082, 0.7164, 0.08101, 0.8718, 0.3718, 0.8933, 0.3457, 0.8933, 0.3457, 0.8718, 0.3718, 0.7164, 0.419, 0.75, 0.4223, 0.75, 0.4223, 0.7164, 0.419, 0.6841, 0.09082, 0.6543, 0.1067, 0.6543, 0.1067, 0.6841, 0.09082, 0.8933, 0.3457, 0.9092, 0.3159, 0.9092, 0.3159, 0.8933, 0.3457, 0.6543, 0.1067, 0.6282, 0.1282, 0.6282, 0.1282, 0.6543, 0.1067, 0.9092, 0.3159, 0.919, 0.2836, 0.919, 0.2836, 0.9092, 0.3159, 0.03125, 0.6586, 0.03125, 0.857, 0.0, 0.857, 0.0, 0.6586, 0.0625, 0.6586, 0.0625, 0.857, 0.03125, 0.857, 0.03125, 0.6586, 0.09375, 0.6586, 0.09375, 0.857, 0.0625, 0.857, 0.0625, 0.6586, 0.125, 0.6586, 0.125, 0.857, 0.09375, 0.857, 0.09375, 0.6586, 0.1563, 0.6586, 0.1562, 0.857, 0.125, 0.857, 0.125, 0.6586, 0.1875, 0.6586, 0.1875, 0.857, 0.1562, 0.857, 0.1563, 0.6586, 0.2188, 0.6586, 0.2188, 0.857, 0.1875, 0.857, 0.1875, 0.6586, 0.25, 0.6586, 0.25, 0.857, 0.2188, 0.857, 0.2188, 0.6586, 0.2812, 0.6586, 0.2812, 0.857, 0.25, 0.857, 0.25, 0.6586, 0.3125, 0.6586, 0.3125, 0.857, 0.2812, 0.857, 0.2812, 0.6586, 0.3438, 0.6586, 0.3438, 0.857, 0.3125, 0.857, 0.3125, 0.6586, 0.375, 0.6586, 0.375, 0.857, 0.3438, 0.857, 0.3438, 0.6586, 0.4062, 0.6586, 0.4062, 0.857, 0.375, 0.857, 0.375, 0.6586, 0.4375, 0.6586, 0.4375, 0.857, 0.4062, 0.857, 0.4062, 0.6586, 0.4687, 0.6586, 0.4688, 0.857, 0.4375, 0.857, 0.4375, 0.6586, 0.5, 0.6586, 0.5, 0.857, 0.4688, 0.857, 0.4687, 0.6586, 0.5312, 0.6586, 0.5312, 0.857, 0.5, 0.857, 0.5, 0.6586, 0.5625, 0.6586, 0.5625, 0.857, 0.5312, 0.857, 0.5312, 0.6586, 0.5938, 0.6586, 0.5938, 0.857, 0.5625, 0.857, 0.5625, 0.6586, 0.625, 0.6586, 0.625, 0.857, 0.5938, 0.857, 0.5938, 0.6586, 0.6562, 0.6586, 0.6562, 0.857, 0.625, 0.857, 0.625, 0.6586, 0.6875, 0.6586, 0.6875, 0.857, 0.6562, 0.857, 0.6562, 0.6586, 0.7188, 0.6586, 0.7188, 0.857, 0.6875, 0.857, 0.6875, 0.6586, 0.75, 0.6586, 0.75, 0.857, 0.7188, 0.857, 0.7188, 0.6586, 0.7812, 0.6586, 0.7813, 0.857, 0.75, 0.857, 0.75, 0.6586, 0.8125, 0.6586, 0.8125, 0.857, 0.7813, 0.857, 0.7812, 0.6586, 0.8438, 0.6586, 0.8438, 0.857, 0.8125, 0.857, 0.8125, 0.6586, 0.875, 0.6586, 0.875, 0.857, 0.8438, 0.857, 0.8438, 0.6586, 0.9062, 0.6586, 0.9062, 0.857, 0.875, 0.857, 0.875, 0.6586, 0.9375, 0.6586, 0.9375, 0.857, 0.9062, 0.857, 0.9062, 0.6586, 0.9688, 0.6586, 0.9688, 0.857, 0.9375, 0.857, 0.9375, 0.6586, 1.0, 0.6586, 1.0, 0.857, 0.9688, 0.857, 0.9688, 0.6586])
me_cylinder.materials.append(mat_material_001)
me_cylinder.materials.append(mat_material_002)
me_cylinder.materials.append(mat_material_003)
me_cylinder.materials.append(mat_material_004)
me_cylinder.use_remesh_preserve_volume = False
me_cylinder.use_remesh_preserve_attributes = False
me_cylinder.use_mirror_vertex_groups = False
me_cylinder.update()
me_cylinder_001 = bpy.data.meshes.new('Cylinder.001')
me_cylinder_001.from_pydata([(9.933e-08, 1.0, -3.272), (1.705e-07, 1.0, -2.901), (0.1951, 0.9808, -3.272), (0.1951, 0.9808, -2.901), (0.3827, 0.9239, -3.272), (0.3827, 0.9239, -2.901), (0.5556, 0.8315, -3.272), (0.5556, 0.8315, -2.901), (0.7071, 0.7071, -3.272), (0.7071, 0.7071, -2.901), (0.8315, 0.5556, -3.272), (0.8315, 0.5556, -2.901), (0.9239, 0.3827, -3.272), (0.9239, 0.3827, -2.901), (0.9808, 0.1951, -3.272), (0.9808, 0.1951, -2.901), (1.0, 7.55e-08, -3.272), (1.0, 7.55e-08, -2.901), (0.9808, -0.1951, -3.272), (0.9808, -0.1951, -2.901), (0.9239, -0.3827, -3.272), (0.9239, -0.3827, -2.901), (0.8315, -0.5556, -3.272), (0.8315, -0.5556, -2.901), (0.7071, -0.7071, -3.272), (0.7071, -0.7071, -2.901), (0.5556, -0.8315, -3.272), (0.5556, -0.8315, -2.901), (0.3827, -0.9239, -3.272), (0.3827, -0.9239, -2.901), (0.1951, -0.9808, -3.272), (0.1951, -0.9808, -2.901), (-2.265e-07, -1.0, -3.272), (-1.553e-07, -1.0, -2.901), (-0.1951, -0.9808, -3.272), (-0.1951, -0.9808, -2.901), (-0.3827, -0.9239, -3.272), (-0.3827, -0.9239, -2.901), (-0.5556, -0.8315, -3.272), (-0.5556, -0.8315, -2.901), (-0.7071, -0.7071, -3.272), (-0.7071, -0.7071, -2.901), (-0.8315, -0.5556, -3.272), (-0.8315, -0.5556, -2.901), (-0.9239, -0.3827, -3.272), (-0.9239, -0.3827, -2.901), (-0.9808, -0.1951, -3.272), (-0.9808, -0.1951, -2.901), (-1.0, 9.656e-07, -3.272), (-1.0, 9.656e-07, -2.901), (-0.9808, 0.1951, -3.272), (-0.9808, 0.1951, -2.901), (-0.9239, 0.3827, -3.272), (-0.9239, 0.3827, -2.901), (-0.8315, 0.5556, -3.272), (-0.8315, 0.5556, -2.901), (-0.7071, 0.7071, -3.272), (-0.7071, 0.7071, -2.901), (-0.5556, 0.8315, -3.272), (-0.5556, 0.8315, -2.901), (-0.3827, 0.9239, -3.272), (-0.3827, 0.9239, -2.901), (-0.1951, 0.9808, -3.272), (-0.1951, 0.9808, -2.901)], [], [(0, 1, 3, 2), (2, 3, 5, 4), (4, 5, 7, 6), (6, 7, 9, 8), (8, 9, 11, 10), (10, 11, 13, 12), (12, 13, 15, 14), (14, 15, 17, 16), (16, 17, 19, 18), (18, 19, 21, 20), (20, 21, 23, 22), (22, 23, 25, 24), (24, 25, 27, 26), (26, 27, 29, 28), (28, 29, 31, 30), (30, 31, 33, 32), (32, 33, 35, 34), (34, 35, 37, 36), (36, 37, 39, 38), (38, 39, 41, 40), (40, 41, 43, 42), (42, 43, 45, 44), (44, 45, 47, 46), (46, 47, 49, 48), (48, 49, 51, 50), (50, 51, 53, 52), (52, 53, 55, 54), (54, 55, 57, 56), (56, 57, 59, 58), (58, 59, 61, 60), (3, 1, 63, 61, 59, 57, 55, 53, 51, 49, 47, 45, 43, 41, 39, 37, 35, 33, 31, 29, 27, 25, 23, 21, 19, 17, 15, 13, 11, 9, 7, 5), (60, 61, 63, 62), (62, 63, 1, 0), (0, 2, 4, 6, 8, 10, 12, 14, 16, 18, 20, 22, 24, 26, 28, 30, 32, 34, 36, 38, 40, 42, 44, 46, 48, 50, 52, 54, 56, 58, 60, 62)])
_uv = me_cylinder_001.uv_layers.new(name='UVMap')
_uv.uv.foreach_set('vector', [1.0, 0.5, 1.0, 1.0, 0.9688, 1.0, 0.9688, 0.5, 0.9688, 0.5, 0.9688, 1.0, 0.9375, 1.0, 0.9375, 0.5, 0.9375, 0.5, 0.9375, 1.0, 0.9062, 1.0, 0.9062, 0.5, 0.9062, 0.5, 0.9062, 1.0, 0.875, 1.0, 0.875, 0.5, 0.875, 0.5, 0.875, 1.0, 0.8438, 1.0, 0.8438, 0.5, 0.8438, 0.5, 0.8438, 1.0, 0.8125, 1.0, 0.8125, 0.5, 0.8125, 0.5, 0.8125, 1.0, 0.7812, 1.0, 0.7812, 0.5, 0.7812, 0.5, 0.7812, 1.0, 0.75, 1.0, 0.75, 0.5, 0.75, 0.5, 0.75, 1.0, 0.7188, 1.0, 0.7188, 0.5, 0.7188, 0.5, 0.7188, 1.0, 0.6875, 1.0, 0.6875, 0.5, 0.6875, 0.5, 0.6875, 1.0, 0.6562, 1.0, 0.6562, 0.5, 0.6562, 0.5, 0.6562, 1.0, 0.625, 1.0, 0.625, 0.5, 0.625, 0.5, 0.625, 1.0, 0.5938, 1.0, 0.5938, 0.5, 0.5938, 0.5, 0.5938, 1.0, 0.5625, 1.0, 0.5625, 0.5, 0.5625, 0.5, 0.5625, 1.0, 0.5312, 1.0, 0.5312, 0.5, 0.5312, 0.5, 0.5312, 1.0, 0.5, 1.0, 0.5, 0.5, 0.5, 0.5, 0.5, 1.0, 0.4688, 1.0, 0.4688, 0.5, 0.4688, 0.5, 0.4688, 1.0, 0.4375, 1.0, 0.4375, 0.5, 0.4375, 0.5, 0.4375, 1.0, 0.4062, 1.0, 0.4062, 0.5, 0.4062, 0.5, 0.4062, 1.0, 0.375, 1.0, 0.375, 0.5, 0.375, 0.5, 0.375, 1.0, 0.3438, 1.0, 0.3438, 0.5, 0.3438, 0.5, 0.3438, 1.0, 0.3125, 1.0, 0.3125, 0.5, 0.3125, 0.5, 0.3125, 1.0, 0.2812, 1.0, 0.2812, 0.5, 0.2812, 0.5, 0.2812, 1.0, 0.25, 1.0, 0.25, 0.5, 0.25, 0.5, 0.25, 1.0, 0.2188, 1.0, 0.2188, 0.5, 0.2188, 0.5, 0.2188, 1.0, 0.1875, 1.0, 0.1875, 0.5, 0.1875, 0.5, 0.1875, 1.0, 0.1562, 1.0, 0.1562, 0.5, 0.1562, 0.5, 0.1562, 1.0, 0.125, 1.0, 0.125, 0.5, 0.125, 0.5, 0.125, 1.0, 0.09375, 1.0, 0.09375, 0.5, 0.09375, 0.5, 0.09375, 1.0, 0.0625, 1.0, 0.0625, 0.5, 0.2968, 0.4854, 0.25, 0.49, 0.2032, 0.4854, 0.1582, 0.4717, 0.1167, 0.4496, 0.08029, 0.4197, 0.05045, 0.3833, 0.02827, 0.3418, 0.01461, 0.2968, 0.01, 0.25, 0.01461, 0.2032, 0.02827, 0.1582, 0.05045, 0.1167, 0.08029, 0.08029, 0.1167, 0.05045, 0.1582, 0.02827, 0.2032, 0.01461, 0.25, 0.01, 0.2968, 0.01461, 0.3418, 0.02827, 0.3833, 0.05045, 0.4197, 0.08029, 0.4496, 0.1167, 0.4717, 0.1582, 0.4854, 0.2032, 0.49, 0.25, 0.4854, 0.2968, 0.4717, 0.3418, 0.4496, 0.3833, 0.4197, 0.4197, 0.3833, 0.4496, 0.3418, 0.4717, 0.0625, 0.5, 0.0625, 1.0, 0.03125, 1.0, 0.03125, 0.5, 0.03125, 0.5, 0.03125, 1.0, 0.0, 1.0, 0.0, 0.5, 0.75, 0.49, 0.7968, 0.4854, 0.8418, 0.4717, 0.8833, 0.4496, 0.9197, 0.4197, 0.9496, 0.3833, 0.9717, 0.3418, 0.9854, 0.2968, 0.99, 0.25, 0.9854, 0.2032, 0.9717, 0.1582, 0.9496, 0.1167, 0.9197, 0.08029, 0.8833, 0.05045, 0.8418, 0.02827, 0.7968, 0.01461, 0.75, 0.01, 0.7032, 0.01461, 0.6582, 0.02827, 0.6167, 0.05045, 0.5803, 0.08029, 0.5504, 0.1167, 0.5283, 0.1582, 0.5146, 0.2032, 0.51, 0.25, 0.5146, 0.2968, 0.5283, 0.3418, 0.5504, 0.3833, 0.5803, 0.4197, 0.6167, 0.4496, 0.6582, 0.4717, 0.7032, 0.4854])
me_cylinder_001.materials.append(mat_material_005)
me_cylinder_001.use_remesh_preserve_volume = False
me_cylinder_001.use_remesh_preserve_attributes = False
me_cylinder_001.use_mirror_vertex_groups = False
me_cylinder_001.update()

# ---- objects
ob_cylinder = bpy.data.objects.new('Cylinder', me_cylinder)
ob_cylinder_001 = bpy.data.objects.new('Cylinder.001', me_cylinder_001)

# ---- transforms, parenting, visibility, modifiers, constraints
ob_cylinder.location = (0.0, 0.0, 0.0)
ob_cylinder.rotation_euler = (0.0, 1.571, 0.0)
ob_cylinder.scale = (0.4944, 0.4944, 0.8302)
ob_cylinder.lineart.crease_threshold = 0.0
ob_cylinder_001.location = (1.135, 0.0, 0.0)
ob_cylinder_001.rotation_euler = (0.0, 1.571, 0.0)
ob_cylinder_001.scale = (0.09877, 0.09877, 0.09877)
ob_cylinder_001.lineart.crease_threshold = 0.0

# ---- collection membership
col_collection.objects.link(ob_cylinder)
col_collection.objects.link(ob_cylinder_001)

# ---- scene / render settings (as saved in the file)
scene.frame_start = 1; scene.frame_end = 250; scene.frame_set(1)
scene.render.engine = 'BLENDER_EEVEE_NEXT'
scene.cycles.use_denoising = False
scene.cycles.samples = 128
scene.cycles.sampling_pattern = 'TABULATED_SOBOL'
scene.cycles.use_adaptive_sampling = False
scene.cycles.use_light_tree = False
scene.view_settings.view_transform = 'Filmic'
bpy.context.view_layer.update()

# ---- added for rendering (the .blend has no active camera and no usable light): camera, sun
cam_auto = bpy.data.cameras.new('AutoCamera')
cam_auto.lens = 50.0
cam_auto.sensor_width = 36.0
cam_auto.clip_end = 1000.0
ob_auto_camera = bpy.data.objects.new('AutoCamera', cam_auto)
scene.collection.objects.link(ob_auto_camera)
ob_auto_camera.location = (2.03794, -2.45606, 1.63737)
ob_auto_camera.rotation_euler = (1.09748, -7.21219e-08, 0.694738)
scene.camera = ob_auto_camera
light_auto_sun = bpy.data.lights.new('AutoSun', 'SUN')
light_auto_sun.energy = 3.0
light_auto_sun.angle = 0.0523599
ob_auto_sun = bpy.data.objects.new('AutoSun', light_auto_sun)
scene.collection.objects.link(ob_auto_sun)
ob_auto_sun.rotation_euler = (0.872665, 0.174533, 0.523599)
bpy.context.view_layer.update()
